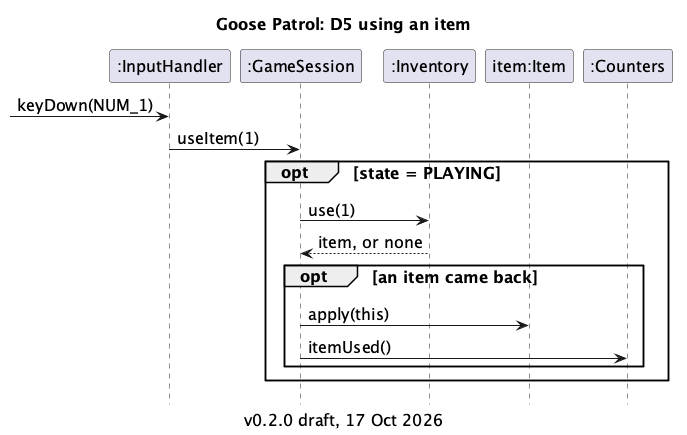

The diagram above was rendered by PlantUML. Its source (embedded in the PNG):
@startuml d5-use-item-sequence

!include style.iuml

title Goose Patrol: D5 using an item
caption v0.2.0 draft, 17 Oct 2026
hide footbox

participant ":InputHandler" as input
participant ":GameSession" as session
participant ":Inventory" as inventory
participant "item:Item" as item
participant ":Counters" as counters

[-> input : keyDown(NUM_1)
input -> session : useItem(1)
opt state = PLAYING
  session -> inventory : use(1)
  inventory --> session : item, or none
  opt an item came back
    session -> item : apply(this)
    session -> counters : itemUsed()
  end
end

@enduml